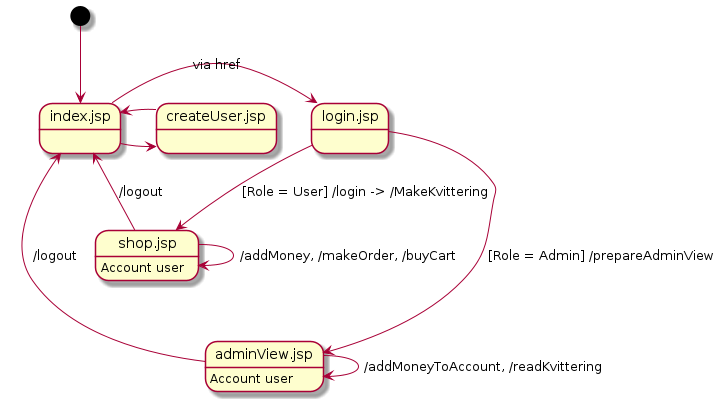

The diagram above was rendered by PlantUML. Its source (embedded in the PNG):
@startuml


[*] --> index.jsp
index.jsp -> createUser.jsp
createUser.jsp -> index.jsp

index.jsp -> login.jsp : via href

login.jsp --> shop.jsp : [Role = User] /login -> /MakeKvittering
shop.jsp : Account user
shop.jsp --> shop.jsp : /addMoney, /makeOrder, /buyCart
shop.jsp -> index.jsp : /logout

login.jsp ---> adminView.jsp : [Role = Admin] /prepareAdminView
adminView.jsp : Account user
adminView.jsp --> adminView.jsp : /addMoneyToAccount, /readKvittering
adminView.jsp -> index.jsp : /logout

@enduml